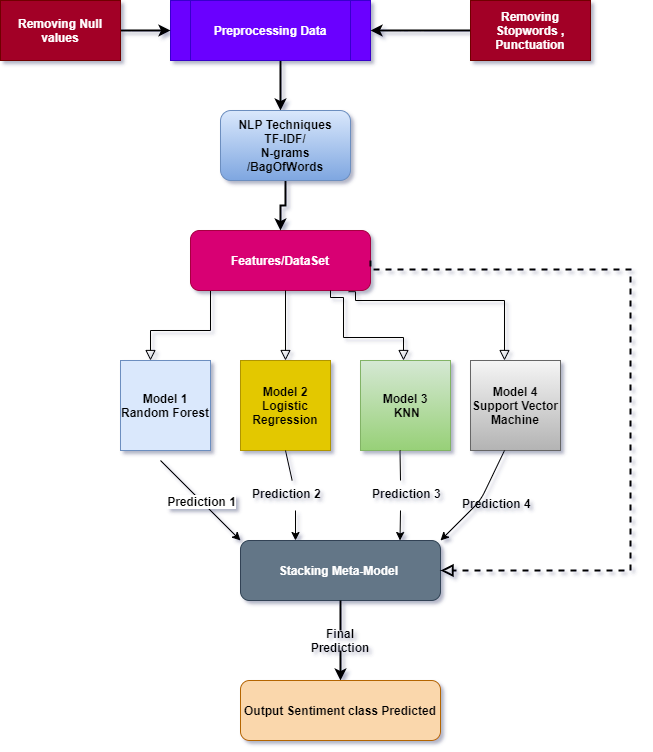

The diagram above was exported from draw.io. Its source (the exported page's mxGraphModel, read from the mxfile embedded in the PNG):
<mxGraphModel dx="1073" dy="521" grid="1" gridSize="10" guides="1" tooltips="1" connect="1" arrows="1" fold="1" page="1" pageScale="1" pageWidth="827" pageHeight="1169" math="0" shadow="0">
  <root>
    <mxCell id="WIyWlLk6GJQsqaUBKTNV-0" />
    <mxCell id="WIyWlLk6GJQsqaUBKTNV-1" parent="WIyWlLk6GJQsqaUBKTNV-0" />
    <mxCell id="WIyWlLk6GJQsqaUBKTNV-2" value="" style="rounded=0;html=1;jettySize=auto;orthogonalLoop=1;fontSize=11;endArrow=block;endFill=0;endSize=8;strokeWidth=1;shadow=0;labelBackgroundColor=none;edgeStyle=orthogonalEdgeStyle;exitX=0.25;exitY=1;exitDx=0;exitDy=0;" parent="WIyWlLk6GJQsqaUBKTNV-1" source="WIyWlLk6GJQsqaUBKTNV-3" edge="1">
      <mxGeometry relative="1" as="geometry">
        <mxPoint x="170" y="410" as="targetPoint" />
        <Array as="points">
          <mxPoint x="230" y="340" />
          <mxPoint x="230" y="380" />
          <mxPoint x="170" y="380" />
        </Array>
      </mxGeometry>
    </mxCell>
    <mxCell id="WIyWlLk6GJQsqaUBKTNV-3" value="&lt;b&gt;Features/DataSet&lt;/b&gt;" style="rounded=1;whiteSpace=wrap;html=1;fontSize=12;glass=0;strokeWidth=1;shadow=0;fillColor=#d80073;strokeColor=#A50040;fontColor=#ffffff;" parent="WIyWlLk6GJQsqaUBKTNV-1" vertex="1">
      <mxGeometry x="210" y="280" width="180" height="60" as="geometry" />
    </mxCell>
    <mxCell id="KTaTwycbUBdwlFSMc9TI-0" value="&lt;b&gt;Model 1&lt;br&gt;Random Forest&lt;/b&gt;" style="whiteSpace=wrap;html=1;aspect=fixed;fillColor=#dae8fc;strokeColor=#6c8ebf;" vertex="1" parent="WIyWlLk6GJQsqaUBKTNV-1">
      <mxGeometry x="140" y="410" width="90" height="90" as="geometry" />
    </mxCell>
    <mxCell id="KTaTwycbUBdwlFSMc9TI-1" value="&lt;b&gt;Model 2 Logistic Regression&lt;/b&gt;" style="whiteSpace=wrap;html=1;aspect=fixed;fillColor=#e3c800;strokeColor=#B09500;fontColor=#000000;" vertex="1" parent="WIyWlLk6GJQsqaUBKTNV-1">
      <mxGeometry x="260" y="410" width="90" height="90" as="geometry" />
    </mxCell>
    <mxCell id="KTaTwycbUBdwlFSMc9TI-2" value="&lt;b&gt;Model 3&lt;br&gt;&amp;nbsp;KNN&lt;/b&gt;" style="whiteSpace=wrap;html=1;aspect=fixed;gradientColor=#97d077;fillColor=#d5e8d4;strokeColor=#82b366;" vertex="1" parent="WIyWlLk6GJQsqaUBKTNV-1">
      <mxGeometry x="380" y="410" width="90" height="90" as="geometry" />
    </mxCell>
    <mxCell id="KTaTwycbUBdwlFSMc9TI-3" value="&lt;b&gt;Model 4&lt;br&gt;Support Vector Machine&lt;br&gt;&lt;/b&gt;" style="whiteSpace=wrap;html=1;aspect=fixed;gradientColor=#b3b3b3;fillColor=#f5f5f5;strokeColor=#666666;" vertex="1" parent="WIyWlLk6GJQsqaUBKTNV-1">
      <mxGeometry x="490" y="410" width="90" height="90" as="geometry" />
    </mxCell>
    <mxCell id="KTaTwycbUBdwlFSMc9TI-5" value="" style="rounded=0;html=1;jettySize=auto;orthogonalLoop=1;fontSize=11;endArrow=block;endFill=0;endSize=8;strokeWidth=1;shadow=0;labelBackgroundColor=none;edgeStyle=orthogonalEdgeStyle;entryX=0.5;entryY=0;entryDx=0;entryDy=0;" edge="1" parent="WIyWlLk6GJQsqaUBKTNV-1" target="KTaTwycbUBdwlFSMc9TI-1">
      <mxGeometry relative="1" as="geometry">
        <mxPoint x="305" y="340" as="sourcePoint" />
        <mxPoint x="295" y="408" as="targetPoint" />
        <Array as="points">
          <mxPoint x="305" y="400" />
          <mxPoint x="305" y="400" />
        </Array>
      </mxGeometry>
    </mxCell>
    <mxCell id="KTaTwycbUBdwlFSMc9TI-8" value="" style="rounded=0;html=1;jettySize=auto;orthogonalLoop=1;fontSize=11;endArrow=block;endFill=0;endSize=8;strokeWidth=1;shadow=0;labelBackgroundColor=none;edgeStyle=orthogonalEdgeStyle;" edge="1" parent="WIyWlLk6GJQsqaUBKTNV-1">
      <mxGeometry relative="1" as="geometry">
        <mxPoint x="350" y="340" as="sourcePoint" />
        <mxPoint x="423" y="410" as="targetPoint" />
        <Array as="points">
          <mxPoint x="350" y="347" />
          <mxPoint x="363" y="347" />
          <mxPoint x="363" y="387" />
          <mxPoint x="423" y="387" />
        </Array>
      </mxGeometry>
    </mxCell>
    <mxCell id="KTaTwycbUBdwlFSMc9TI-9" value="" style="rounded=0;html=1;jettySize=auto;orthogonalLoop=1;fontSize=11;endArrow=block;endFill=0;endSize=8;strokeWidth=1;shadow=0;labelBackgroundColor=none;edgeStyle=orthogonalEdgeStyle;exitX=0.878;exitY=1.02;exitDx=0;exitDy=0;exitPerimeter=0;" edge="1" parent="WIyWlLk6GJQsqaUBKTNV-1" source="WIyWlLk6GJQsqaUBKTNV-3">
      <mxGeometry relative="1" as="geometry">
        <mxPoint x="524" y="340" as="sourcePoint" />
        <mxPoint x="524" y="410" as="targetPoint" />
        <Array as="points">
          <mxPoint x="375" y="350" />
          <mxPoint x="524" y="350" />
        </Array>
      </mxGeometry>
    </mxCell>
    <mxCell id="KTaTwycbUBdwlFSMc9TI-11" value="" style="endArrow=classic;html=1;" edge="1" parent="WIyWlLk6GJQsqaUBKTNV-1">
      <mxGeometry relative="1" as="geometry">
        <mxPoint x="180" y="510" as="sourcePoint" />
        <mxPoint x="260" y="590" as="targetPoint" />
      </mxGeometry>
    </mxCell>
    <mxCell id="KTaTwycbUBdwlFSMc9TI-12" value="&lt;b&gt;&lt;font style=&quot;font-size: 12px&quot;&gt;Prediction 1&lt;/font&gt;&lt;/b&gt;" style="edgeLabel;resizable=0;html=1;align=center;verticalAlign=middle;" connectable="0" vertex="1" parent="KTaTwycbUBdwlFSMc9TI-11">
      <mxGeometry relative="1" as="geometry" />
    </mxCell>
    <mxCell id="KTaTwycbUBdwlFSMc9TI-13" value="" style="endArrow=classic;html=1;exitX=0.5;exitY=1;exitDx=0;exitDy=0;startArrow=none;" edge="1" parent="WIyWlLk6GJQsqaUBKTNV-1" source="KTaTwycbUBdwlFSMc9TI-19">
      <mxGeometry relative="1" as="geometry">
        <mxPoint x="290" y="500" as="sourcePoint" />
        <mxPoint x="315" y="590" as="targetPoint" />
      </mxGeometry>
    </mxCell>
    <mxCell id="KTaTwycbUBdwlFSMc9TI-15" value="" style="endArrow=classic;html=1;startArrow=none;" edge="1" parent="WIyWlLk6GJQsqaUBKTNV-1">
      <mxGeometry relative="1" as="geometry">
        <mxPoint x="420" y="560" as="sourcePoint" />
        <mxPoint x="419.5" y="590" as="targetPoint" />
      </mxGeometry>
    </mxCell>
    <mxCell id="KTaTwycbUBdwlFSMc9TI-17" value="" style="endArrow=classic;html=1;" edge="1" parent="WIyWlLk6GJQsqaUBKTNV-1">
      <mxGeometry relative="1" as="geometry">
        <mxPoint x="524" y="500" as="sourcePoint" />
        <mxPoint x="460" y="590" as="targetPoint" />
        <Array as="points">
          <mxPoint x="500" y="550" />
        </Array>
      </mxGeometry>
    </mxCell>
    <mxCell id="KTaTwycbUBdwlFSMc9TI-19" value="&lt;b style=&quot;color: rgb(0 , 0 , 0) ; font-family: &amp;#34;helvetica&amp;#34; ; font-size: 11px ; font-style: normal ; letter-spacing: normal ; text-align: center ; text-indent: 0px ; text-transform: none ; word-spacing: 0px&quot;&gt;&lt;font style=&quot;font-size: 12px&quot;&gt;Prediction 2&lt;/font&gt;&lt;/b&gt;" style="text;whiteSpace=wrap;html=1;" vertex="1" parent="WIyWlLk6GJQsqaUBKTNV-1">
      <mxGeometry x="270" y="530" width="90" height="30" as="geometry" />
    </mxCell>
    <mxCell id="KTaTwycbUBdwlFSMc9TI-20" value="" style="endArrow=none;html=1;exitX=0.5;exitY=1;exitDx=0;exitDy=0;" edge="1" parent="WIyWlLk6GJQsqaUBKTNV-1" source="KTaTwycbUBdwlFSMc9TI-1" target="KTaTwycbUBdwlFSMc9TI-19">
      <mxGeometry relative="1" as="geometry">
        <mxPoint x="300" y="500" as="sourcePoint" />
        <mxPoint x="300" y="590" as="targetPoint" />
      </mxGeometry>
    </mxCell>
    <mxCell id="KTaTwycbUBdwlFSMc9TI-21" value="&lt;b style=&quot;color: rgb(0 , 0 , 0) ; font-family: &amp;#34;helvetica&amp;#34; ; font-size: 11px ; font-style: normal ; letter-spacing: normal ; text-align: center ; text-indent: 0px ; text-transform: none ; word-spacing: 0px&quot;&gt;&lt;font style=&quot;font-size: 12px&quot;&gt;Prediction 3&lt;/font&gt;&lt;/b&gt;" style="text;whiteSpace=wrap;html=1;" vertex="1" parent="WIyWlLk6GJQsqaUBKTNV-1">
      <mxGeometry x="390" y="530" width="90" height="30" as="geometry" />
    </mxCell>
    <mxCell id="KTaTwycbUBdwlFSMc9TI-22" value="" style="endArrow=none;html=1;exitX=0.5;exitY=1;exitDx=0;exitDy=0;" edge="1" parent="WIyWlLk6GJQsqaUBKTNV-1">
      <mxGeometry relative="1" as="geometry">
        <mxPoint x="419.5" y="500" as="sourcePoint" />
        <mxPoint x="420" y="530" as="targetPoint" />
      </mxGeometry>
    </mxCell>
    <mxCell id="KTaTwycbUBdwlFSMc9TI-23" value="&lt;b style=&quot;color: rgb(0 , 0 , 0) ; font-family: &amp;#34;helvetica&amp;#34; ; font-size: 11px ; font-style: normal ; letter-spacing: normal ; text-align: center ; text-indent: 0px ; text-transform: none ; word-spacing: 0px&quot;&gt;&lt;font style=&quot;font-size: 12px&quot;&gt;Prediction 4&lt;/font&gt;&lt;/b&gt;" style="text;whiteSpace=wrap;html=1;" vertex="1" parent="WIyWlLk6GJQsqaUBKTNV-1">
      <mxGeometry x="480" y="540" width="90" height="30" as="geometry" />
    </mxCell>
    <mxCell id="KTaTwycbUBdwlFSMc9TI-43" value="" style="edgeStyle=orthogonalEdgeStyle;rounded=0;orthogonalLoop=1;jettySize=auto;html=1;strokeWidth=2;startArrow=none;" edge="1" parent="WIyWlLk6GJQsqaUBKTNV-1" source="KTaTwycbUBdwlFSMc9TI-44" target="KTaTwycbUBdwlFSMc9TI-42">
      <mxGeometry relative="1" as="geometry" />
    </mxCell>
    <mxCell id="KTaTwycbUBdwlFSMc9TI-25" value="&lt;b&gt;Stacking Meta-Model&amp;nbsp;&lt;/b&gt;" style="rounded=1;whiteSpace=wrap;html=1;fillColor=#647687;strokeColor=#314354;fontColor=#ffffff;" vertex="1" parent="WIyWlLk6GJQsqaUBKTNV-1">
      <mxGeometry x="260" y="590" width="200" height="60" as="geometry" />
    </mxCell>
    <mxCell id="KTaTwycbUBdwlFSMc9TI-26" value="" style="rounded=0;dashed=1;html=1;jettySize=auto;orthogonalLoop=1;fontSize=11;endArrow=block;endFill=0;endSize=8;strokeWidth=2;shadow=0;labelBackgroundColor=none;edgeStyle=orthogonalEdgeStyle;exitX=0.878;exitY=1.02;exitDx=0;exitDy=0;exitPerimeter=0;entryX=1;entryY=0.5;entryDx=0;entryDy=0;" edge="1" parent="WIyWlLk6GJQsqaUBKTNV-1" target="KTaTwycbUBdwlFSMc9TI-25">
      <mxGeometry relative="1" as="geometry">
        <mxPoint x="390" y="309.99999999999994" as="sourcePoint" />
        <mxPoint x="620" y="650" as="targetPoint" />
        <Array as="points">
          <mxPoint x="390" y="319" />
          <mxPoint x="650" y="319" />
          <mxPoint x="650" y="620" />
        </Array>
      </mxGeometry>
    </mxCell>
    <mxCell id="KTaTwycbUBdwlFSMc9TI-42" value="&lt;b&gt;Output Sentiment class Predicted&lt;/b&gt;" style="rounded=1;whiteSpace=wrap;html=1;fillColor=#fad7ac;strokeColor=#b46504;" vertex="1" parent="WIyWlLk6GJQsqaUBKTNV-1">
      <mxGeometry x="260" y="730" width="200" height="60" as="geometry" />
    </mxCell>
    <mxCell id="KTaTwycbUBdwlFSMc9TI-44" value="&lt;b&gt;Final Prediction&lt;/b&gt;" style="text;html=1;strokeColor=none;fillColor=none;align=center;verticalAlign=middle;whiteSpace=wrap;rounded=0;" vertex="1" parent="WIyWlLk6GJQsqaUBKTNV-1">
      <mxGeometry x="340" y="680" width="40" height="20" as="geometry" />
    </mxCell>
    <mxCell id="KTaTwycbUBdwlFSMc9TI-45" value="" style="edgeStyle=orthogonalEdgeStyle;rounded=0;orthogonalLoop=1;jettySize=auto;html=1;strokeWidth=2;endArrow=none;" edge="1" parent="WIyWlLk6GJQsqaUBKTNV-1" source="KTaTwycbUBdwlFSMc9TI-25" target="KTaTwycbUBdwlFSMc9TI-44">
      <mxGeometry relative="1" as="geometry">
        <mxPoint x="360" y="650" as="sourcePoint" />
        <mxPoint x="360" y="730" as="targetPoint" />
      </mxGeometry>
    </mxCell>
    <mxCell id="KTaTwycbUBdwlFSMc9TI-56" value="" style="edgeStyle=orthogonalEdgeStyle;rounded=0;orthogonalLoop=1;jettySize=auto;html=1;strokeWidth=2;" edge="1" parent="WIyWlLk6GJQsqaUBKTNV-1" source="KTaTwycbUBdwlFSMc9TI-47" target="KTaTwycbUBdwlFSMc9TI-55">
      <mxGeometry relative="1" as="geometry">
        <Array as="points">
          <mxPoint x="300" y="120" />
          <mxPoint x="300" y="120" />
        </Array>
      </mxGeometry>
    </mxCell>
    <mxCell id="KTaTwycbUBdwlFSMc9TI-47" value="&lt;b&gt;Preprocessing Data&lt;/b&gt;" style="shape=process;whiteSpace=wrap;html=1;backgroundOutline=1;fillColor=#6a00ff;strokeColor=#3700CC;fontColor=#ffffff;" vertex="1" parent="WIyWlLk6GJQsqaUBKTNV-1">
      <mxGeometry x="190" y="50" width="200" height="60" as="geometry" />
    </mxCell>
    <mxCell id="KTaTwycbUBdwlFSMc9TI-51" value="" style="edgeStyle=orthogonalEdgeStyle;rounded=0;orthogonalLoop=1;jettySize=auto;html=1;strokeWidth=2;" edge="1" parent="WIyWlLk6GJQsqaUBKTNV-1" source="KTaTwycbUBdwlFSMc9TI-50" target="KTaTwycbUBdwlFSMc9TI-47">
      <mxGeometry relative="1" as="geometry" />
    </mxCell>
    <mxCell id="KTaTwycbUBdwlFSMc9TI-50" value="&lt;b&gt;Removing Stopwords ,&lt;br&gt;Punctuation&lt;/b&gt;" style="rounded=0;whiteSpace=wrap;html=1;fillColor=#a20025;strokeColor=#6F0000;fontColor=#ffffff;" vertex="1" parent="WIyWlLk6GJQsqaUBKTNV-1">
      <mxGeometry x="490" y="50" width="120" height="60" as="geometry" />
    </mxCell>
    <mxCell id="KTaTwycbUBdwlFSMc9TI-53" value="" style="edgeStyle=orthogonalEdgeStyle;rounded=0;orthogonalLoop=1;jettySize=auto;html=1;strokeWidth=2;" edge="1" parent="WIyWlLk6GJQsqaUBKTNV-1" source="KTaTwycbUBdwlFSMc9TI-52" target="KTaTwycbUBdwlFSMc9TI-47">
      <mxGeometry relative="1" as="geometry" />
    </mxCell>
    <mxCell id="KTaTwycbUBdwlFSMc9TI-52" value="&lt;b&gt;Removing Null values&lt;/b&gt;" style="rounded=0;whiteSpace=wrap;html=1;fillColor=#a20025;strokeColor=#6F0000;fontColor=#ffffff;" vertex="1" parent="WIyWlLk6GJQsqaUBKTNV-1">
      <mxGeometry x="20" y="50" width="120" height="60" as="geometry" />
    </mxCell>
    <mxCell id="KTaTwycbUBdwlFSMc9TI-57" value="" style="edgeStyle=orthogonalEdgeStyle;rounded=0;orthogonalLoop=1;jettySize=auto;html=1;strokeWidth=2;" edge="1" parent="WIyWlLk6GJQsqaUBKTNV-1" source="KTaTwycbUBdwlFSMc9TI-55" target="WIyWlLk6GJQsqaUBKTNV-3">
      <mxGeometry relative="1" as="geometry">
        <Array as="points">
          <mxPoint x="305" y="255" />
          <mxPoint x="300" y="255" />
        </Array>
      </mxGeometry>
    </mxCell>
    <mxCell id="KTaTwycbUBdwlFSMc9TI-55" value="&lt;b&gt;NLP Techniques&lt;br&gt;TF-IDF/&lt;br&gt;N-grams&lt;br&gt;/BagOfWords&lt;/b&gt;" style="rounded=1;whiteSpace=wrap;html=1;fillColor=#dae8fc;strokeColor=#6c8ebf;gradientColor=#7ea6e0;" vertex="1" parent="WIyWlLk6GJQsqaUBKTNV-1">
      <mxGeometry x="240" y="160" width="130" height="70" as="geometry" />
    </mxCell>
  </root>
</mxGraphModel>